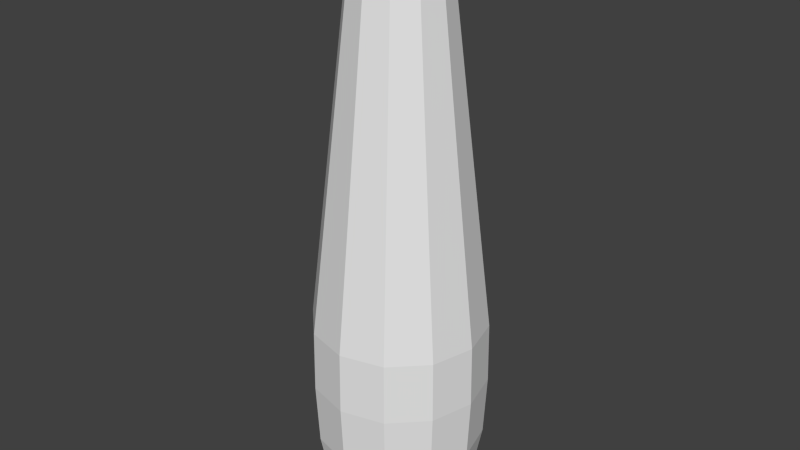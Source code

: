 # Source: bowling_pin_collider.blend  (saved by Blender 2.76.0; exported with 4.5.12 LTS)
import bpy
from mathutils import Matrix  # noqa: F401  (used for matrix-valued properties, if any)

bpy.ops.wm.read_factory_settings(use_empty=True)
scene = bpy.context.scene
scene.name = 'Scene'

# ---- collections
col_collection_1 = bpy.data.collections.new('Collection 1'); scene.collection.children.link(col_collection_1)

# ---- world
world_world = bpy.data.worlds.new('World'); scene.world = world_world
world_world.color = (0.05088, 0.05088, 0.05088)
world_world.use_sun_shadow = False
world_world.sun_shadow_jitter_overblur = 0.0
world_world.cycles.sampling_method = 'MANUAL'
world_world.cycles.sample_map_resolution = 256

# ---- meshes
me_mesh = bpy.data.meshes.new('Mesh')
me_mesh.from_pydata([(-0.02383, 0.1501, -2.445e-08), (0.5611, -2.767, 6.68e-07), (0.5409, -3.166, 7.856e-07), (0.406, -3.567, 7.704e-07), (-0.02064, 0.1501, 0.01192), (0.1482, 0.1138, -0.08563), (0.2364, 0.002366, -0.1366), (0.4811, -2.37, -0.2779), (0.4859, -2.767, -0.2807), (0.4685, -3.166, -0.2706), (0.4261, -3.422, -0.2461), (0.3516, -3.567, -0.2031), (0.2382, -3.6, -0.1376), (0.07862, -3.6, -0.04542), (-0.01192, 0.1501, 0.02065), (0.08558, 0.1138, -0.1483), (0.1365, 0.002366, -0.2365), (0.2778, -2.37, -0.4813), (0.2805, -2.767, -0.4862), (0.2705, -3.166, -0.4687), (0.246, -3.422, -0.4263), (0.203, -3.567, -0.3518), (0.1375, -3.6, -0.2383), (0.04539, -3.6, -0.07867), (-1.863e-09, 0.1501, 0.02384), (2.98e-08, 0.1138, -0.1713), (4.47e-08, 0.002366, -0.2731), (1.937e-07, -2.37, -0.5558), (2.384e-07, -2.767, -0.5614), (3.278e-07, -3.166, -0.5412), (2.086e-07, -3.422, -0.4923), (2.31e-07, -3.567, -0.4063), (1.714e-07, -3.6, -0.2752), (8.196e-08, -3.6, -0.09084), (0.01191, 0.1501, 0.02065), (-0.08558, 0.1138, -0.1483), (-0.1365, 0.002366, -0.2365), (-0.2778, -2.37, -0.4813), (-0.2805, -2.767, -0.4862), (-0.2705, -3.166, -0.4687), (-0.246, -3.422, -0.4263), (-0.203, -3.567, -0.3518), (-0.1375, -3.6, -0.2383), (-0.04539, -3.6, -0.07867), (0.02064, 0.1501, 0.01192), (-0.1482, 0.1138, -0.08563), (-0.2364, 0.002366, -0.1366), (-0.4811, -2.37, -0.2779), (-0.4859, -2.767, -0.2807), (-0.4685, -3.166, -0.2706), (-0.4261, -3.422, -0.2461), (-0.3516, -3.567, -0.2031), (-0.2382, -3.6, -0.1376), (-0.07862, -3.6, -0.04542), (0.02302, 0.1501, 0.006171), (0.02383, 0.1501, -2.142e-08), (-0.1712, 0.1138, -5.588e-08), (-0.273, 0.002366, -2.235e-08), (-0.5555, -2.37, 1.639e-07), (-0.5611, -2.767, 1.639e-07), (-0.5409, -3.166, 1.49e-07), (-0.492, -3.422, 3.502e-07), (-0.406, -3.567, 3.427e-07), (-0.275, -3.6, 4.046e-07), (-0.09079, -3.6, 5.005e-07), (0.02064, 0.1501, -0.01192), (-0.1482, 0.1138, 0.08563), (-0.2364, 0.002366, 0.1366), (-0.4811, -2.37, 0.2779), (-0.4859, -2.767, 0.2807), (-0.4685, -3.166, 0.2706), (-0.4261, -3.422, 0.2461), (-0.3516, -3.567, 0.2031), (-0.2382, -3.6, 0.1376), (-0.07862, -3.6, 0.04542), (0.01191, 0.1501, -0.02065), (-0.08558, 0.1138, 0.1483), (-0.1365, 0.002366, 0.2365), (-0.2778, -2.37, 0.4813), (-0.2805, -2.767, 0.4862), (-0.2705, -3.166, 0.4687), (-0.246, -3.422, 0.4263), (-0.203, -3.567, 0.3518), (-0.1375, -3.6, 0.2383), (-0.04539, -3.6, 0.07867), (1.863e-09, 0.1501, -0.02384), (-4.47e-08, 0.1138, 0.1713), (-2.98e-08, 0.002366, 0.2731), (-2.533e-07, -2.37, 0.5558), (-2.98e-07, -2.767, 0.5614), (-3.278e-07, -3.166, 0.5412), (-2.012e-07, -3.422, 0.4923), (-2.235e-07, -3.567, 0.4063), (-1.639e-07, -3.6, 0.2752), (-9.313e-08, -3.6, 0.09084), (-0.01191, 0.1501, -0.02065), (0.08558, 0.1138, 0.1483), (0.1365, 0.002366, 0.2365), (0.2778, -2.37, 0.4813), (0.2805, -2.767, 0.4862), (0.2705, -3.166, 0.4687), (0.246, -3.422, 0.4263), (0.203, -3.567, 0.3518), (0.1375, -3.6, 0.2383), (0.04539, -3.6, 0.07867), (-0.01685, -3.6, -0.01686), (-0.02064, 0.1501, -0.01192), (0.1482, 0.1138, 0.08563), (0.2364, 0.002366, 0.1366), (0.4811, -2.37, 0.2779), (0.4859, -2.767, 0.2807), (0.4685, -3.166, 0.2706), (0.4261, -3.422, 0.2461), (0.3516, -3.567, 0.2031), (0.2382, -3.6, 0.1376), (0.07862, -3.6, 0.04542), (0.08384, 0.1411, 0.02248), (0.1712, 0.1138, 2.608e-08), (0.273, 0.002366, 1.49e-08), (0.5555, -2.37, 6.557e-07), (0.492, -3.422, 7.6e-07), (0.275, -3.6, 7.398e-07), (0.09079, -3.6, 6.849e-07)], [], [(11, 3, 121, 12), (17, 16, 6, 7), (6, 5, 117, 118), (95, 85, 25, 35), (106, 95, 35, 45), (35, 25, 26, 36), (54, 14, 24), (31, 21, 22, 32), (32, 22, 23, 33), (28, 18, 19, 29), (29, 19, 20, 30), (84, 74, 105), (30, 20, 21, 31), (35, 36, 46, 45), (54, 24, 34), (0, 106, 45, 56), (42, 32, 33, 43), (38, 28, 29, 39), (29, 30, 40, 39), (94, 84, 105), (40, 30, 31, 41), (41, 31, 32, 42), (56, 45, 46, 57), (54, 34, 44), (48, 38, 39, 49), (105, 43, 33), (49, 39, 40, 50), (104, 94, 105), (40, 41, 51, 50), (51, 41, 42, 52), (52, 42, 43, 53), (66, 56, 57, 67), (105, 53, 43), (2, 9, 8, 1), (60, 49, 50, 61), (115, 104, 105), (61, 50, 51, 62), (62, 51, 52, 63), (63, 52, 53, 64), (59, 48, 49, 60), (76, 66, 67, 77), (68, 67, 57, 58), (70, 60, 61, 71), (122, 115, 105), (54, 65, 75), (78, 77, 67, 68), (71, 61, 62, 72), (62, 63, 73, 72), (73, 63, 64, 74), (69, 59, 60, 70), (64, 53, 105), (73, 74, 84, 83), (54, 55, 65), (88, 87, 77, 78), (81, 71, 72, 82), (82, 72, 73, 83), (13, 122, 105), (79, 69, 70, 80), (80, 70, 71, 81), (86, 76, 77, 87), (93, 83, 84, 94), (98, 97, 87, 88), (91, 81, 82, 92), (92, 82, 83, 93), (23, 13, 105), (89, 79, 80, 90), (90, 80, 81, 91), (96, 86, 87, 97), (103, 93, 94, 104), (101, 91, 92, 102), (102, 92, 93, 103), (33, 23, 105), (99, 89, 90, 100), (100, 90, 91, 101), (107, 96, 97, 108), (109, 108, 97, 98), (114, 103, 104, 115), (112, 101, 102, 113), (113, 102, 103, 114), (117, 107, 108, 118), (110, 99, 100, 111), (111, 100, 101, 112), (119, 118, 108, 109), (107, 116, 44), (121, 114, 115, 122), (117, 116, 107), (110, 111, 2, 1), (2, 111, 112, 120), (54, 44, 116), (120, 112, 113, 3), (54, 0, 4), (10, 9, 2, 120), (11, 10, 120, 3), (25, 15, 16, 26), (119, 7, 6, 118), (65, 55, 117, 5), (13, 12, 121, 122), (54, 4, 14), (74, 64, 105), (34, 24, 86, 96), (8, 7, 119, 1), (14, 4, 66, 76), (24, 14, 76, 86), (85, 75, 15, 25), (0, 54, 106), (54, 75, 85), (78, 68, 69, 79), (54, 95, 106), (68, 58, 59, 69), (58, 57, 46, 47), (47, 46, 36, 37), (37, 36, 26, 27), (27, 26, 16, 17), (116, 117, 55), (65, 5, 15, 75), (95, 54, 85), (44, 34, 96, 107), (18, 8, 9, 19), (15, 5, 6, 16), (88, 78, 79, 89), (98, 88, 89, 99), (109, 98, 99, 110), (119, 109, 110, 1), (4, 0, 56, 66), (17, 7, 8, 18), (27, 17, 18, 28), (37, 27, 28, 38), (47, 37, 38, 48), (58, 47, 48, 59), (55, 54, 116), (121, 3, 113, 114), (19, 9, 10, 20), (20, 10, 11, 21), (21, 11, 12, 22), (22, 12, 13, 23)])
me_mesh.use_remesh_preserve_volume = False
me_mesh.use_remesh_preserve_attributes = False
me_mesh.use_mirror_vertex_groups = False
me_mesh.update()

# ---- objects
ob_pin = bpy.data.objects.new('Pin', me_mesh)

# ---- transforms, parenting, visibility, modifiers, constraints
ob_pin.location = (0.0, 0.0, 3.6)
ob_pin.rotation_euler = (1.571, -0.0, -0.0)
ob_pin.scale = (1.001, 1.0, 1.0)
ob_pin.lineart.crease_threshold = 0.0

# ---- collection membership
col_collection_1.objects.link(ob_pin)

# ---- scene / render settings (as saved in the file)
scene.frame_start = 1; scene.frame_end = 250; scene.frame_set(2)
scene.render.engine = 'BLENDER_EEVEE_NEXT'
scene.render.resolution_percentage = 50
scene.render.dither_intensity = 0.0
scene.cycles.use_denoising = False
scene.cycles.samples = 10
scene.cycles.sampling_pattern = 'TABULATED_SOBOL'
scene.cycles.light_sampling_threshold = 0.0
scene.cycles.use_adaptive_sampling = False
scene.cycles.use_light_tree = False
scene.cycles.blur_glossy = 0.0
scene.cycles.pixel_filter_type = 'GAUSSIAN'
scene.cycles.sample_clamp_indirect = 0.0
scene.view_settings.view_transform = 'Standard'
bpy.context.view_layer.update()

# ---- added for rendering (the .blend has no active camera and no usable light): camera, sun
cam_auto = bpy.data.cameras.new('AutoCamera')
cam_auto.lens = 50.0
cam_auto.sensor_width = 36.0
cam_auto.clip_end = 1000.0
ob_auto_camera = bpy.data.objects.new('AutoCamera', cam_auto)
scene.collection.objects.link(ob_auto_camera)
ob_auto_camera.location = (3.76784, -4.52141, 4.88931)
ob_auto_camera.rotation_euler = (1.09748, -7.21219e-08, 0.694738)
scene.camera = ob_auto_camera
light_auto_sun = bpy.data.lights.new('AutoSun', 'SUN')
light_auto_sun.energy = 3.0
light_auto_sun.angle = 0.0523599
ob_auto_sun = bpy.data.objects.new('AutoSun', light_auto_sun)
scene.collection.objects.link(ob_auto_sun)
ob_auto_sun.rotation_euler = (0.872665, 0.174533, 0.523599)
bpy.context.view_layer.update()
